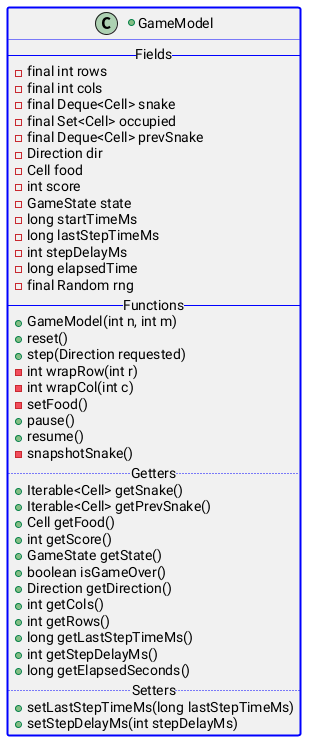

The diagram above was rendered by PlantUML. Its source (embedded in the PNG):
@startuml
+class GameModel ##[bold]blue {
    -- Fields --
    -final int rows
    -final int cols
    -final Deque<Cell> snake
    -final Set<Cell> occupied
    -final Deque<Cell> prevSnake
    -Direction dir
    -Cell food
    -int score
    -GameState state
    -long startTimeMs
    -long lastStepTimeMs
    -int stepDelayMs
    -long elapsedTime
    -final Random rng
    -- Functions --
    +GameModel(int n, int m)
    +reset()
    +step(Direction requested)
    -int wrapRow(int r)
    -int wrapCol(int c)
    -setFood()
    +pause()
    +resume()
    -snapshotSnake()
    .. Getters ..
    +Iterable<Cell> getSnake()
    +Iterable<Cell> getPrevSnake()
    +Cell getFood()
    +int getScore()
    +GameState getState()
    +boolean isGameOver()
    +Direction getDirection()
    +int getCols()
    +int getRows()
    +long getLastStepTimeMs()
    +int getStepDelayMs()
    +long getElapsedSeconds()
    .. Setters ..
    +setLastStepTimeMs(long lastStepTimeMs)
    +setStepDelayMs(int stepDelayMs)
}
@enduml